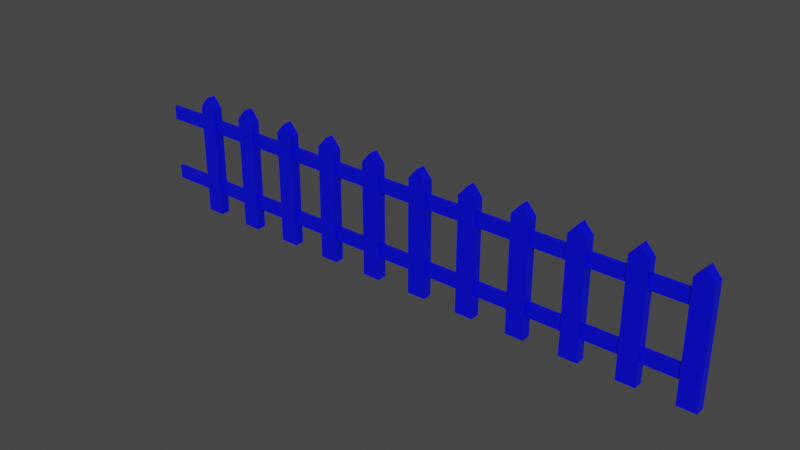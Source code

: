 # Source: Fence.blend  (saved by Blender 2.90.8; exported with 4.5.12 LTS)
import bpy
from mathutils import Matrix  # noqa: F401  (used for matrix-valued properties, if any)

bpy.ops.wm.read_factory_settings(use_empty=True)
scene = bpy.context.scene
scene.name = 'Scene'

# ---- collections
col_collection = bpy.data.collections.new('Collection'); scene.collection.children.link(col_collection)

# ---- materials (node trees are filled in below, after node groups)
mat_fence = bpy.data.materials.new('Fence')
mat_fence.alpha_threshold = 0.0
mat_fence.use_transparent_shadow = False
mat_fence.line_color = (0.0, 0.0, 0.0, 1.0)

# ---- material node trees
mat_fence.use_nodes = True; mat_fence.node_tree.nodes.clear()
_N = mat_fence.node_tree.nodes; _L = mat_fence.node_tree.links
n0 = _N.new('ShaderNodeOutputMaterial'); n0.name = 'Material Output'; n0.location = (300, 300)
n1 = _N.new('ShaderNodeBsdfPrincipled'); n1.name = 'Principled BSDF'; n1.location = (10, 300)
n1.distribution = 'GGX'
n1.subsurface_method = 'BURLEY'
n1.inputs[0].default_value = (0.0, 0.001127, 0.8, 1.0)
n1.inputs[2].default_value = 0.4
n1.inputs[3].default_value = 1.45
n1.inputs[27].default_value = (0.0, 0.0, 0.0, 1.0)
n1.inputs[28].default_value = 1.0
_L.new(n1.outputs[0], n0.inputs[0])
n0.is_active_output = True

# ---- world
world_world = bpy.data.worlds.new('World'); scene.world = world_world
world_world.use_nodes = True; world_world.node_tree.nodes.clear()
_N = world_world.node_tree.nodes; _L = world_world.node_tree.links
n0 = _N.new('ShaderNodeOutputWorld'); n0.name = 'World Output'; n0.location = (300, 300)
n1 = _N.new('ShaderNodeBackground'); n1.name = 'Background'; n1.location = (10, 300)
n1.inputs[0].default_value = (0.05088, 0.05088, 0.05088, 1.0)
_L.new(n1.outputs[0], n0.inputs[0])
n0.is_active_output = True
world_world.color = (0.05088, 0.05088, 0.05088)
world_world.use_sun_shadow = False
world_world.sun_shadow_jitter_overblur = 0.0

# ---- meshes
me_cube_001 = bpy.data.meshes.new('Cube.001')
me_cube_001.from_pydata([(-0.1605, -0.08224, -0.009387), (-0.1605, -0.08224, 1.991), (-0.1605, 0.08224, -0.009387), (-0.1605, 0.08224, 1.991), (0.1605, -0.08224, -0.009387), (0.1605, -0.08224, 1.991), (0.1605, 0.08224, -0.009387), (0.1605, 0.08224, 1.991), (0.0, -0.08224, 2.177), (0.0, 0.08224, 2.177), (-1.092, -0.08224, -0.009387), (-1.092, -0.08224, 1.991), (-1.092, 0.08224, -0.009387), (-1.092, 0.08224, 1.991), (-0.7706, -0.08224, -0.009387), (-0.7706, -0.08224, 1.991), (-0.7706, 0.08224, -0.009387), (-0.7706, 0.08224, 1.991), (-0.9311, -0.08224, 2.177), (-0.9311, 0.08224, 2.177), (-2.023, -0.08224, -0.009387), (-2.023, -0.08224, 1.991), (-2.023, 0.08224, -0.009387), (-2.023, 0.08224, 1.991), (-1.702, -0.08224, -0.009387), (-1.702, -0.08224, 1.991), (-1.702, 0.08224, -0.009387), (-1.702, 0.08224, 1.991), (-1.862, -0.08224, 2.177), (-1.862, 0.08224, 2.177), (-2.954, -0.08224, -0.009387), (-2.954, -0.08224, 1.991), (-2.954, 0.08224, -0.009387), (-2.954, 0.08224, 1.991), (-2.633, -0.08224, -0.009387), (-2.633, -0.08224, 1.991), (-2.633, 0.08224, -0.009387), (-2.633, 0.08224, 1.991), (-2.793, -0.08224, 2.177), (-2.793, 0.08224, 2.177), (-3.885, -0.08224, -0.009387), (-3.885, -0.08224, 1.991), (-3.885, 0.08224, -0.009387), (-3.885, 0.08224, 1.991), (-3.564, -0.08224, -0.009387), (-3.564, -0.08224, 1.991), (-3.564, 0.08224, -0.009387), (-3.564, 0.08224, 1.991), (-3.725, -0.08224, 2.177), (-3.725, 0.08224, 2.177), (-4.816, -0.08224, -0.009387), (-4.816, -0.08224, 1.991), (-4.816, 0.08224, -0.009387), (-4.816, 0.08224, 1.991), (-4.495, -0.08224, -0.009387), (-4.495, -0.08224, 1.991), (-4.495, 0.08224, -0.009387), (-4.495, 0.08224, 1.991), (-4.656, -0.08224, 2.177), (-4.656, 0.08224, 2.177), (-5.747, -0.08224, -0.009387), (-5.747, -0.08224, 1.991), (-5.747, 0.08224, -0.009387), (-5.747, 0.08224, 1.991), (-5.426, -0.08224, -0.009387), (-5.426, -0.08224, 1.991), (-5.426, 0.08224, -0.009387), (-5.426, 0.08224, 1.991), (-5.587, -0.08224, 2.177), (-5.587, 0.08224, 2.177), (-6.679, -0.08224, -0.009387), (-6.679, -0.08224, 1.991), (-6.679, 0.08224, -0.009387), (-6.679, 0.08224, 1.991), (-6.357, -0.08224, -0.009387), (-6.357, -0.08224, 1.991), (-6.357, 0.08224, -0.009387), (-6.357, 0.08224, 1.991), (-6.518, -0.08224, 2.177), (-6.518, 0.08224, 2.177), (-7.61, -0.08224, -0.009387), (-7.61, -0.08224, 1.991), (-7.61, 0.08224, -0.009387), (-7.61, 0.08224, 1.991), (-7.289, -0.08224, -0.009387), (-7.289, -0.08224, 1.991), (-7.289, 0.08224, -0.009387), (-7.289, 0.08224, 1.991), (-7.449, -0.08224, 2.177), (-7.449, 0.08224, 2.177), (-8.541, -0.08224, -0.009387), (-8.541, -0.08224, 1.991), (-8.541, 0.08224, -0.009387), (-8.541, 0.08224, 1.991), (-8.22, -0.08224, -0.009387), (-8.22, -0.08224, 1.991), (-8.22, 0.08224, -0.009387), (-8.22, 0.08224, 1.991), (-8.38, -0.08224, 2.177), (-8.38, 0.08224, 2.177), (-9.472, -0.08224, -0.009387), (-9.472, -0.08224, 1.991), (-9.472, 0.08224, -0.009387), (-9.472, 0.08224, 1.991), (-9.151, -0.08224, -0.009387), (-9.151, -0.08224, 1.991), (-9.151, 0.08224, -0.009387), (-9.151, 0.08224, 1.991), (-9.311, -0.08224, 2.177), (-9.311, 0.08224, 2.177), (-10.26, -0.036, 1.539), (-10.26, -0.036, 1.785), (-10.26, 0.02588, 1.539), (-10.26, 0.02588, 1.785), (-0.04036, -0.036, 1.539), (-0.04036, -0.036, 1.785), (-0.04036, 0.02588, 1.539), (-0.04036, 0.02588, 1.785), (-10.26, -0.036, 0.3819), (-10.26, -0.036, 0.6281), (-10.26, 0.02588, 0.3819), (-10.26, 0.02588, 0.6281), (-0.04036, -0.036, 0.3819), (-0.04036, -0.036, 0.6281), (-0.04036, 0.02588, 0.3819), (-0.04036, 0.02588, 0.6281)], [], [(0, 1, 3, 2), (2, 3, 7, 6), (6, 7, 5, 4), (4, 5, 1, 0), (2, 6, 4, 0), (5, 7, 9, 8), (3, 1, 8, 9), (1, 5, 8), (7, 3, 9), (10, 11, 13, 12), (12, 13, 17, 16), (16, 17, 15, 14), (14, 15, 11, 10), (12, 16, 14, 10), (15, 17, 19, 18), (13, 11, 18, 19), (11, 15, 18), (17, 13, 19), (20, 21, 23, 22), (22, 23, 27, 26), (26, 27, 25, 24), (24, 25, 21, 20), (22, 26, 24, 20), (25, 27, 29, 28), (23, 21, 28, 29), (21, 25, 28), (27, 23, 29), (30, 31, 33, 32), (32, 33, 37, 36), (36, 37, 35, 34), (34, 35, 31, 30), (32, 36, 34, 30), (35, 37, 39, 38), (33, 31, 38, 39), (31, 35, 38), (37, 33, 39), (40, 41, 43, 42), (42, 43, 47, 46), (46, 47, 45, 44), (44, 45, 41, 40), (42, 46, 44, 40), (45, 47, 49, 48), (43, 41, 48, 49), (41, 45, 48), (47, 43, 49), (50, 51, 53, 52), (52, 53, 57, 56), (56, 57, 55, 54), (54, 55, 51, 50), (52, 56, 54, 50), (55, 57, 59, 58), (53, 51, 58, 59), (51, 55, 58), (57, 53, 59), (60, 61, 63, 62), (62, 63, 67, 66), (66, 67, 65, 64), (64, 65, 61, 60), (62, 66, 64, 60), (65, 67, 69, 68), (63, 61, 68, 69), (61, 65, 68), (67, 63, 69), (70, 71, 73, 72), (72, 73, 77, 76), (76, 77, 75, 74), (74, 75, 71, 70), (72, 76, 74, 70), (75, 77, 79, 78), (73, 71, 78, 79), (71, 75, 78), (77, 73, 79), (80, 81, 83, 82), (82, 83, 87, 86), (86, 87, 85, 84), (84, 85, 81, 80), (82, 86, 84, 80), (85, 87, 89, 88), (83, 81, 88, 89), (81, 85, 88), (87, 83, 89), (90, 91, 93, 92), (92, 93, 97, 96), (96, 97, 95, 94), (94, 95, 91, 90), (92, 96, 94, 90), (95, 97, 99, 98), (93, 91, 98, 99), (91, 95, 98), (97, 93, 99), (100, 101, 103, 102), (102, 103, 107, 106), (106, 107, 105, 104), (104, 105, 101, 100), (102, 106, 104, 100), (105, 107, 109, 108), (103, 101, 108, 109), (101, 105, 108), (107, 103, 109), (110, 111, 113, 112), (112, 113, 117, 116), (116, 117, 115, 114), (114, 115, 111, 110), (112, 116, 114, 110), (117, 113, 111, 115), (118, 119, 121, 120), (120, 121, 125, 124), (124, 125, 123, 122), (122, 123, 119, 118), (120, 124, 122, 118), (125, 121, 119, 123)])
_uv = me_cube_001.uv_layers.new(name='UVMap')
_uv.uv.foreach_set('vector', [0.7947, 0.4281, 0.7947, 0.2323, 0.8204, 0.2323, 0.8204, 0.4281, 0.5043, 0.214, 0.5043, 0.01826, 0.5544, 0.01826, 0.5544, 0.214, 0.9743, 0.0, 0.9743, 0.1958, 0.9487, 0.1958, 0.9487, 9.116e-10, 0.5544, 0.214, 0.5544, 0.01826, 0.6045, 0.01826, 0.6045, 0.214, 0.3589, 0.4595, 0.3589, 0.4281, 0.3846, 0.4281, 0.3846, 0.4595, 0.9487, 0.1958, 0.9743, 0.1958, 0.9743, 0.214, 0.9487, 0.214, 0.8204, 0.2323, 0.7947, 0.2323, 0.7947, 0.214, 0.8204, 0.214, 0.6045, 0.01826, 0.5544, 0.01826, 0.5795, 0.0, 0.5544, 0.01826, 0.5043, 0.01826, 0.5294, 0.0, 0.8204, 0.4281, 0.8204, 0.2323, 0.846, 0.2323, 0.846, 0.4281, 0.4041, 0.214, 0.4041, 0.4098, 0.354, 0.4098, 0.354, 0.214, 0.9743, 0.214, 0.9743, 0.4098, 0.9487, 0.4098, 0.9487, 0.214, 0.1536, 0.4281, 0.1536, 0.2323, 0.2037, 0.2323, 0.2037, 0.4281, 0.3846, 0.4595, 0.3846, 0.4281, 0.4103, 0.4281, 0.4103, 0.4595, 0.9487, 0.4098, 0.9743, 0.4098, 0.9743, 0.4281, 0.9487, 0.4281, 0.846, 0.2323, 0.8204, 0.2323, 0.8204, 0.214, 0.846, 0.214, 0.2037, 0.2323, 0.1536, 0.2323, 0.1787, 0.214, 0.354, 0.4098, 0.4041, 0.4098, 0.3791, 0.4281, 0.7434, 0.214, 0.7434, 0.01826, 0.769, 0.01826, 0.769, 0.214, 0.354, 0.214, 0.354, 0.01826, 0.4041, 0.01826, 0.4041, 0.214, 0.8717, 0.4281, 0.8717, 0.2323, 0.8973, 0.2323, 0.8973, 0.4281, 0.4041, 0.4281, 0.4041, 0.2323, 0.4542, 0.2323, 0.4542, 0.4281, 0.4103, 0.4595, 0.4103, 0.4281, 0.4359, 0.4281, 0.4359, 0.4595, 0.8973, 0.2323, 0.8717, 0.2323, 0.8717, 0.214, 0.8973, 0.214, 0.769, 0.01826, 0.7434, 0.01826, 0.7434, 0.0, 0.769, 0.0, 0.4542, 0.2323, 0.4041, 0.2323, 0.4292, 0.214, 0.4041, 0.01826, 0.354, 0.01826, 0.3791, 0.0, 0.769, 0.214, 0.769, 0.01826, 0.7947, 0.01826, 0.7947, 0.214, 0.2037, 0.214, 0.2037, 0.01826, 0.2538, 0.01826, 0.2538, 0.214, 0.923, 0.214, 0.923, 0.4098, 0.8973, 0.4098, 0.8973, 0.214, 0.4542, 0.214, 0.4542, 0.01826, 0.5043, 0.01826, 0.5043, 0.214, 0.282, 0.4595, 0.282, 0.4281, 0.3076, 0.4281, 0.3076, 0.4595, 0.8973, 0.4098, 0.923, 0.4098, 0.923, 0.4281, 0.8973, 0.4281, 0.7947, 0.01826, 0.769, 0.01826, 0.769, 0.0, 0.7947, 0.0, 0.5043, 0.01826, 0.4542, 0.01826, 0.4793, 0.0, 0.2538, 0.01826, 0.2037, 0.01826, 0.2288, 0.0, 0.7434, 0.4281, 0.7434, 0.2323, 0.769, 0.2323, 0.769, 0.4281, 0.1536, 0.214, 0.1536, 0.01826, 0.2037, 0.01826, 0.2037, 0.214, 0.9487, 0.0, 0.9487, 0.1958, 0.923, 0.1958, 0.923, 9.116e-10, 0.4041, 0.214, 0.4041, 0.01826, 0.4542, 0.01826, 0.4542, 0.214, 0.3076, 0.4595, 0.3076, 0.4281, 0.3333, 0.4281, 0.3333, 0.4595, 0.923, 0.1958, 0.9487, 0.1958, 0.9487, 0.214, 0.923, 0.214, 0.769, 0.2323, 0.7434, 0.2323, 0.7434, 0.214, 0.769, 0.214, 0.4542, 0.01826, 0.4041, 0.01826, 0.4292, 0.0, 0.2037, 0.01826, 0.1536, 0.01826, 0.1787, 0.0, 0.769, 0.4281, 0.769, 0.2323, 0.7947, 0.2323, 0.7947, 0.4281, 0.6045, 0.214, 0.6045, 0.01826, 0.6546, 0.01826, 0.6546, 0.214, 0.9487, 0.214, 0.9487, 0.4098, 0.923, 0.4098, 0.923, 0.214, 0.3039, 0.4281, 0.3039, 0.2323, 0.354, 0.2323, 0.354, 0.4281, 0.3333, 0.4595, 0.3333, 0.4281, 0.3589, 0.4281, 0.3589, 0.4595, 0.923, 0.4098, 0.9487, 0.4098, 0.9487, 0.4281, 0.923, 0.4281, 0.7947, 0.2323, 0.769, 0.2323, 0.769, 0.214, 0.7947, 0.214, 0.354, 0.2323, 0.3039, 0.2323, 0.329, 0.214, 0.6546, 0.01826, 0.6045, 0.01826, 0.6296, 0.0, 0.7947, 0.214, 0.7947, 0.01826, 0.8204, 0.01826, 0.8204, 0.214, 0.2538, 0.4281, 0.2538, 0.2323, 0.3039, 0.2323, 0.3039, 0.4281, 0.923, 0.0, 0.923, 0.1958, 0.8973, 0.1958, 0.8973, 9.116e-10, 0.4542, 0.4281, 0.4542, 0.2323, 0.5043, 0.2323, 0.5043, 0.4281, 0.2563, 0.4595, 0.2563, 0.4281, 0.282, 0.4281, 0.282, 0.4595, 0.8973, 0.1958, 0.923, 0.1958, 0.923, 0.214, 0.8973, 0.214, 0.8204, 0.01826, 0.7947, 0.01826, 0.7947, 0.0, 0.8204, 0.0, 0.5043, 0.2323, 0.4542, 0.2323, 0.4793, 0.214, 0.3039, 0.2323, 0.2538, 0.2323, 0.2789, 0.214, 0.8717, 0.214, 0.8717, 0.01826, 0.8973, 0.01826, 0.8973, 0.214, 0.5544, 0.4281, 0.5544, 0.2323, 0.6045, 0.2323, 0.6045, 0.4281, 1.0, 0.214, 1.0, 0.4098, 0.9743, 0.4098, 0.9743, 0.214, 0.6546, 0.214, 0.6546, 0.01826, 0.7047, 0.01826, 0.7047, 0.214, 0.205, 0.4595, 0.205, 0.4281, 0.2306, 0.4281, 0.2306, 0.4595, 0.9743, 0.4098, 1.0, 0.4098, 1.0, 0.4281, 0.9743, 0.4281, 0.8973, 0.01826, 0.8717, 0.01826, 0.8717, 0.0, 0.8973, 0.0, 0.7047, 0.01826, 0.6546, 0.01826, 0.6797, 0.0, 0.6045, 0.2323, 0.5544, 0.2323, 0.5795, 0.214, 0.846, 0.214, 0.846, 0.01826, 0.8717, 0.01826, 0.8717, 0.214, 0.3039, 0.214, 0.3039, 0.01826, 0.354, 0.01826, 0.354, 0.214, 1.0, 0.0, 1.0, 0.1958, 0.9743, 0.1958, 0.9743, 9.116e-10, 0.2538, 0.214, 0.2538, 0.01826, 0.3039, 0.01826, 0.3039, 0.214, 0.2306, 0.4595, 0.2306, 0.4281, 0.2563, 0.4281, 0.2563, 0.4595, 0.9743, 0.1958, 1.0, 0.1958, 1.0, 0.214, 0.9743, 0.214, 0.8717, 0.01826, 0.846, 0.01826, 0.846, 0.0, 0.8717, 0.0, 0.3039, 0.01826, 0.2538, 0.01826, 0.2789, 0.0, 0.354, 0.01826, 0.3039, 0.01826, 0.329, 0.0, 0.8204, 0.214, 0.8204, 0.01826, 0.846, 0.01826, 0.846, 0.214, 0.6045, 0.4281, 0.6045, 0.2323, 0.6546, 0.2323, 0.6546, 0.4281, 0.205, 0.4281, 0.205, 0.6238, 0.1793, 0.6238, 0.1793, 0.4281, 0.6546, 0.4281, 0.6546, 0.2323, 0.7047, 0.2323, 0.7047, 0.4281, 0.4616, 0.4595, 0.4616, 0.4281, 0.4873, 0.4281, 0.4873, 0.4595, 0.1793, 0.6238, 0.205, 0.6238, 0.205, 0.6421, 0.1793, 0.6421, 0.846, 0.01826, 0.8204, 0.01826, 0.8204, 0.0, 0.846, 0.0, 0.7047, 0.2323, 0.6546, 0.2323, 0.6797, 0.214, 0.6546, 0.2323, 0.6045, 0.2323, 0.6296, 0.214, 0.846, 0.4281, 0.846, 0.2323, 0.8717, 0.2323, 0.8717, 0.4281, 0.2037, 0.4281, 0.2037, 0.2323, 0.2538, 0.2323, 0.2538, 0.4281, 0.1793, 0.4281, 0.1793, 0.6238, 0.1536, 0.6238, 0.1536, 0.4281, 0.5043, 0.4281, 0.5043, 0.2323, 0.5544, 0.2323, 0.5544, 0.4281, 0.4359, 0.4595, 0.4359, 0.4281, 0.4616, 0.4281, 0.4616, 0.4595, 0.1536, 0.6238, 0.1793, 0.6238, 0.1793, 0.6421, 0.1536, 0.6421, 0.8717, 0.2323, 0.846, 0.2323, 0.846, 0.214, 0.8717, 0.214, 0.5544, 0.2323, 0.5043, 0.2323, 0.5294, 0.214, 0.2538, 0.2323, 0.2037, 0.2323, 0.2288, 0.214, 0.4969, 0.4281, 0.4969, 0.4522, 0.4873, 0.4522, 0.4873, 0.4281, 0.1152, 0.0, 0.1536, 0.0, 0.1536, 1.0, 0.1152, 1.0, 0.5237, 0.4281, 0.5237, 0.4522, 0.514, 0.4522, 0.514, 0.4281, 0.0, 4.011e-09, 0.03841, 0.0, 0.03841, 1.0, 2.604e-07, 1.0, 0.7241, 1.0, 0.7241, 7.293e-10, 0.7337, 0.0, 0.7337, 1.0, 0.7144, 0.0, 0.7144, 1.0, 0.7047, 1.0, 0.7047, 7.293e-10, 0.514, 0.4281, 0.514, 0.4522, 0.5043, 0.4522, 0.5043, 0.4281, 0.07682, 1.0, 0.03841, 1.0, 0.03841, 3.646e-09, 0.07682, 0.0, 0.5333, 0.4281, 0.5333, 0.4522, 0.5237, 0.4522, 0.5237, 0.4281, 0.07682, 4.011e-09, 0.1152, 0.0, 0.1152, 1.0, 0.07682, 1.0, 0.7337, 1.0, 0.7337, 7.293e-10, 0.7434, 0.0, 0.7434, 1.0, 0.7241, 0.0, 0.7241, 1.0, 0.7144, 1.0, 0.7144, 7.293e-10])
me_cube_001.materials.append(mat_fence)
me_cube_001.use_remesh_fix_poles = True
me_cube_001.use_remesh_preserve_attributes = False
me_cube_001.use_mirror_vertex_groups = False
me_cube_001.update()

# ---- objects
ob_cube_001 = bpy.data.objects.new('Cube.001', me_cube_001)

# ---- transforms, parenting, visibility, modifiers, constraints
ob_cube_001.location = (0.0, 0.0, 0.0)
ob_cube_001.lineart.crease_threshold = 0.0

# ---- collection membership
col_collection.objects.link(ob_cube_001)

# ---- scene / render settings (as saved in the file)
scene.frame_start = 1; scene.frame_end = 250; scene.frame_set(1)
scene.render.engine = 'BLENDER_EEVEE_NEXT'
scene.cycles.use_denoising = False
scene.cycles.samples = 128
scene.cycles.sampling_pattern = 'TABULATED_SOBOL'
scene.cycles.use_adaptive_sampling = False
scene.cycles.use_light_tree = False
scene.view_settings.view_transform = 'Filmic'
bpy.context.view_layer.update()

# ---- added for rendering (the .blend has no active camera and no usable light): camera, sun
cam_auto = bpy.data.cameras.new('AutoCamera')
cam_auto.lens = 50.0
cam_auto.sensor_width = 36.0
cam_auto.clip_end = 1000.0
ob_auto_camera = bpy.data.objects.new('AutoCamera', cam_auto)
scene.collection.objects.link(ob_auto_camera)
ob_auto_camera.location = (4.80133, -11.8192, 8.96333)
ob_auto_camera.rotation_euler = (1.09748, -7.21219e-08, 0.694738)
scene.camera = ob_auto_camera
light_auto_sun = bpy.data.lights.new('AutoSun', 'SUN')
light_auto_sun.energy = 3.0
light_auto_sun.angle = 0.0523599
ob_auto_sun = bpy.data.objects.new('AutoSun', light_auto_sun)
scene.collection.objects.link(ob_auto_sun)
ob_auto_sun.rotation_euler = (0.872665, 0.174533, 0.523599)
bpy.context.view_layer.update()
